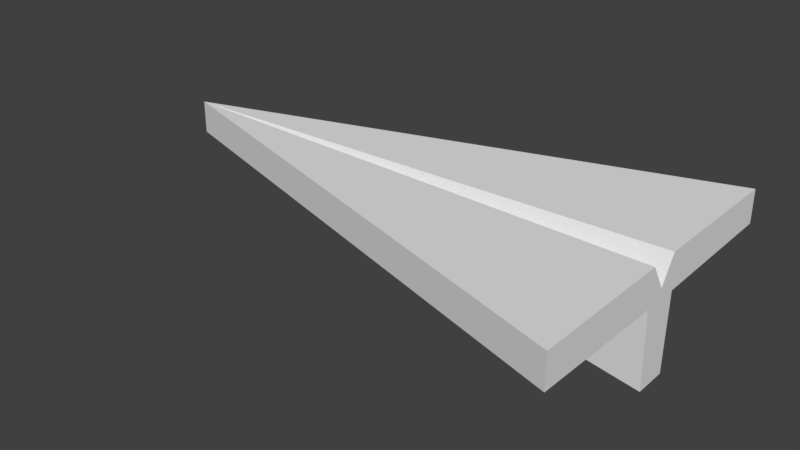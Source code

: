 # Source: Lennokki.blend  (saved by Blender 2.79.0; exported with 4.5.12 LTS)
import bpy
from mathutils import Matrix  # noqa: F401  (used for matrix-valued properties, if any)

bpy.ops.wm.read_factory_settings(use_empty=True)
scene = bpy.context.scene
scene.name = 'Scene'

# ---- collections
col_collection_1 = bpy.data.collections.new('Collection 1'); scene.collection.children.link(col_collection_1)

# ---- materials (node trees are filled in below, after node groups)
mat_material = bpy.data.materials.new('Material')
mat_material.alpha_threshold = 0.0
mat_material.use_transparent_shadow = False
mat_material.roughness = 0.5
mat_material.line_color = (0.0, 0.0, 0.0, 1.0)

# ---- material node trees

# ---- world
world_world = bpy.data.worlds.new('World'); scene.world = world_world
world_world.color = (0.05088, 0.05088, 0.05088)
world_world.use_sun_shadow = False
world_world.sun_shadow_jitter_overblur = 0.0
world_world.cycles.sampling_method = 'MANUAL'

# ---- meshes
me_cube = bpy.data.meshes.new('Cube')
me_cube.from_pydata([(4.33, 1.656, -1.0), (4.33, -1.656, -1.0), (-1.0, 2.682e-07, -1.0), (4.33, 1.656, -0.6614), (4.33, -1.656, -0.6614), (-1.0, 1.788e-07, -0.6614), (4.33, 0.1953, -1.028), (4.33, -0.1596, -0.6614), (4.33, 0.1596, -0.6614), (4.33, -0.1953, -1.028), (4.33, -5.96e-07, -0.919), (4.33, 0.169, -1.815), (4.33, -0.169, -1.815), (4.33, 1.192e-07, -1.0), (4.33, 1.192e-07, -1.815)], [], [(2, 9, 1), (5, 8, 3), (1, 4, 5, 2), (3, 0, 2, 5), (4, 7, 5), (5, 7, 10), (6, 2, 0), (13, 6, 8, 10), (13, 9, 12, 14), (6, 11, 2), (2, 11, 14, 12), (9, 2, 12), (1, 9, 7, 4), (6, 0, 3, 8), (6, 13, 14, 11), (9, 13, 10, 7), (8, 5, 10)])
me_cube.materials.append(mat_material)
me_cube.use_remesh_preserve_volume = False
me_cube.use_remesh_preserve_attributes = False
me_cube.use_mirror_vertex_groups = False
me_cube.update()

# ---- objects
ob_cube = bpy.data.objects.new('Cube', me_cube)

# ---- transforms, parenting, visibility, modifiers, constraints
ob_cube.location = (0.0, 0.0, 0.0)
ob_cube.lock_rotations_4d = False
ob_cube.empty_display_type = 'ARROWS'
ob_cube.lineart.crease_threshold = 0.0

# ---- collection membership
col_collection_1.objects.link(ob_cube)

# ---- scene / render settings (as saved in the file)
scene.frame_start = 1; scene.frame_end = 250; scene.frame_set(1)
scene.render.engine = 'BLENDER_EEVEE_NEXT'
scene.render.resolution_percentage = 50
scene.render.dither_intensity = 0.0
scene.cycles.use_denoising = False
scene.cycles.samples = 128
scene.cycles.sampling_pattern = 'TABULATED_SOBOL'
scene.cycles.use_adaptive_sampling = False
scene.cycles.use_light_tree = False
scene.cycles.blur_glossy = 0.0
scene.cycles.sample_clamp_indirect = 0.0
scene.view_settings.view_transform = 'Standard'
bpy.context.view_layer.update()

# ---- added for rendering (the .blend has no active camera and no usable light): camera, sun
cam_auto = bpy.data.cameras.new('AutoCamera')
cam_auto.lens = 50.0
cam_auto.sensor_width = 36.0
cam_auto.clip_end = 1000.0
ob_auto_camera = bpy.data.objects.new('AutoCamera', cam_auto)
scene.collection.objects.link(ob_auto_camera)
ob_auto_camera.location = (7.56809, -7.08399, 3.48465)
ob_auto_camera.rotation_euler = (1.09748, -7.21219e-08, 0.694738)
scene.camera = ob_auto_camera
light_auto_sun = bpy.data.lights.new('AutoSun', 'SUN')
light_auto_sun.energy = 3.0
light_auto_sun.angle = 0.0523599
ob_auto_sun = bpy.data.objects.new('AutoSun', light_auto_sun)
scene.collection.objects.link(ob_auto_sun)
ob_auto_sun.rotation_euler = (0.872665, 0.174533, 0.523599)
bpy.context.view_layer.update()
